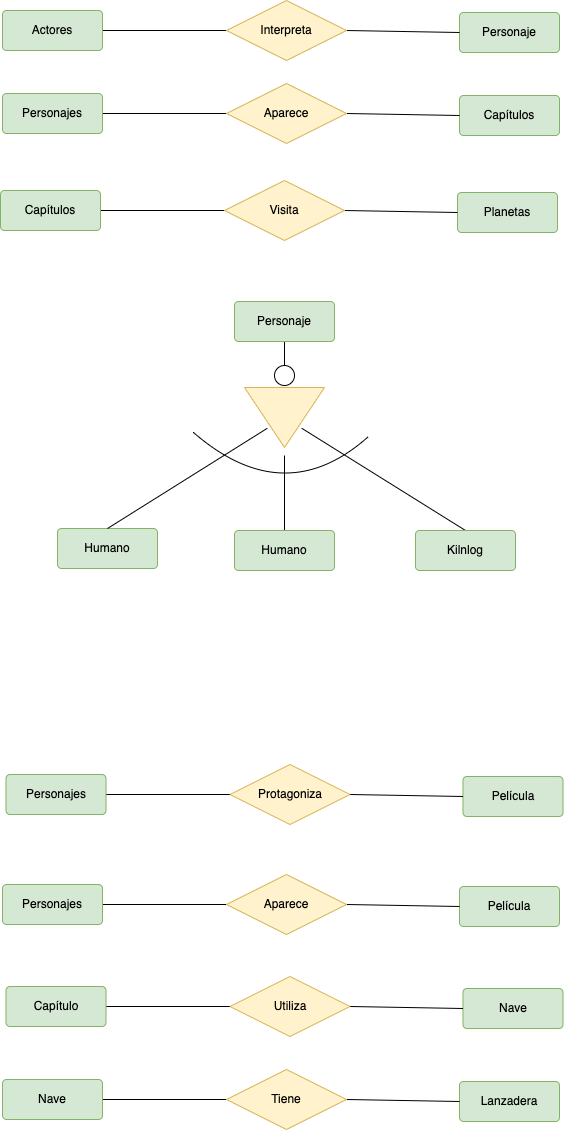

The diagram above was exported from draw.io. Its source (the exported page's mxGraphModel, read from the mxfile embedded in the PNG):
<mxGraphModel dx="1214" dy="379" grid="0" gridSize="10" guides="1" tooltips="1" connect="1" arrows="1" fold="1" page="0" pageScale="1" pageWidth="827" pageHeight="1169" math="0" shadow="0">
  <root>
    <mxCell id="0" />
    <mxCell id="1" parent="0" />
    <mxCell id="P931GzCV33_HypnUUMiP-1" value="Personaje" style="rounded=1;arcSize=10;whiteSpace=wrap;html=1;align=center;hachureGap=4;fillColor=#d5e8d4;strokeColor=#82b366;" parent="1" vertex="1">
      <mxGeometry x="363" y="15" width="100" height="40" as="geometry" />
    </mxCell>
    <mxCell id="P931GzCV33_HypnUUMiP-4" style="edgeStyle=none;curved=1;rounded=0;orthogonalLoop=1;jettySize=auto;html=1;entryX=0;entryY=0.5;entryDx=0;entryDy=0;endArrow=none;startSize=14;endSize=14;sourcePerimeterSpacing=8;targetPerimeterSpacing=8;endFill=0;exitX=1;exitY=0.5;exitDx=0;exitDy=0;" parent="1" source="P931GzCV33_HypnUUMiP-2" target="P931GzCV33_HypnUUMiP-3" edge="1">
      <mxGeometry relative="1" as="geometry" />
    </mxCell>
    <mxCell id="P931GzCV33_HypnUUMiP-2" value="Actores" style="rounded=1;arcSize=10;whiteSpace=wrap;html=1;align=center;hachureGap=4;fillColor=#d5e8d4;strokeColor=#82b366;" parent="1" vertex="1">
      <mxGeometry x="-94" y="13" width="100" height="40" as="geometry" />
    </mxCell>
    <mxCell id="P931GzCV33_HypnUUMiP-5" style="edgeStyle=none;curved=1;rounded=0;orthogonalLoop=1;jettySize=auto;html=1;entryX=0;entryY=0.5;entryDx=0;entryDy=0;endArrow=none;endFill=0;startSize=14;endSize=14;sourcePerimeterSpacing=8;targetPerimeterSpacing=8;exitX=1;exitY=0.5;exitDx=0;exitDy=0;" parent="1" source="P931GzCV33_HypnUUMiP-3" target="P931GzCV33_HypnUUMiP-1" edge="1">
      <mxGeometry relative="1" as="geometry" />
    </mxCell>
    <mxCell id="P931GzCV33_HypnUUMiP-3" value="Interpreta" style="shape=rhombus;perimeter=rhombusPerimeter;whiteSpace=wrap;html=1;align=center;hachureGap=4;strokeColor=#d6b656;fillColor=#fff2cc;" parent="1" vertex="1">
      <mxGeometry x="130" y="3" width="120" height="60" as="geometry" />
    </mxCell>
    <mxCell id="P931GzCV33_HypnUUMiP-6" value="Capítulos" style="rounded=1;arcSize=10;whiteSpace=wrap;html=1;align=center;hachureGap=4;fillColor=#d5e8d4;strokeColor=#82b366;" parent="1" vertex="1">
      <mxGeometry x="363" y="98" width="100" height="40" as="geometry" />
    </mxCell>
    <mxCell id="P931GzCV33_HypnUUMiP-7" style="edgeStyle=none;curved=1;rounded=0;orthogonalLoop=1;jettySize=auto;html=1;entryX=0;entryY=0.5;entryDx=0;entryDy=0;endArrow=none;startSize=14;endSize=14;sourcePerimeterSpacing=8;targetPerimeterSpacing=8;endFill=0;exitX=1;exitY=0.5;exitDx=0;exitDy=0;" parent="1" source="P931GzCV33_HypnUUMiP-8" target="P931GzCV33_HypnUUMiP-10" edge="1">
      <mxGeometry relative="1" as="geometry" />
    </mxCell>
    <mxCell id="P931GzCV33_HypnUUMiP-8" value="Personajes" style="rounded=1;arcSize=10;whiteSpace=wrap;html=1;align=center;hachureGap=4;fillColor=#d5e8d4;strokeColor=#82b366;" parent="1" vertex="1">
      <mxGeometry x="-94" y="96" width="100" height="40" as="geometry" />
    </mxCell>
    <mxCell id="P931GzCV33_HypnUUMiP-9" style="edgeStyle=none;curved=1;rounded=0;orthogonalLoop=1;jettySize=auto;html=1;entryX=0;entryY=0.5;entryDx=0;entryDy=0;endArrow=none;endFill=0;startSize=14;endSize=14;sourcePerimeterSpacing=8;targetPerimeterSpacing=8;exitX=1;exitY=0.5;exitDx=0;exitDy=0;" parent="1" source="P931GzCV33_HypnUUMiP-10" target="P931GzCV33_HypnUUMiP-6" edge="1">
      <mxGeometry relative="1" as="geometry" />
    </mxCell>
    <mxCell id="P931GzCV33_HypnUUMiP-10" value="Aparece" style="shape=rhombus;perimeter=rhombusPerimeter;whiteSpace=wrap;html=1;align=center;hachureGap=4;strokeColor=#d6b656;fillColor=#fff2cc;" parent="1" vertex="1">
      <mxGeometry x="130" y="86" width="120" height="60" as="geometry" />
    </mxCell>
    <mxCell id="P931GzCV33_HypnUUMiP-11" value="Planetas" style="rounded=1;arcSize=10;whiteSpace=wrap;html=1;align=center;hachureGap=4;fillColor=#d5e8d4;strokeColor=#82b366;" parent="1" vertex="1">
      <mxGeometry x="361" y="195" width="100" height="40" as="geometry" />
    </mxCell>
    <mxCell id="P931GzCV33_HypnUUMiP-12" style="edgeStyle=none;curved=1;rounded=0;orthogonalLoop=1;jettySize=auto;html=1;entryX=0;entryY=0.5;entryDx=0;entryDy=0;endArrow=none;startSize=14;endSize=14;sourcePerimeterSpacing=8;targetPerimeterSpacing=8;endFill=0;exitX=1;exitY=0.5;exitDx=0;exitDy=0;" parent="1" source="P931GzCV33_HypnUUMiP-13" target="P931GzCV33_HypnUUMiP-15" edge="1">
      <mxGeometry relative="1" as="geometry" />
    </mxCell>
    <mxCell id="P931GzCV33_HypnUUMiP-13" value="Capítulos" style="rounded=1;arcSize=10;whiteSpace=wrap;html=1;align=center;hachureGap=4;fillColor=#d5e8d4;strokeColor=#82b366;" parent="1" vertex="1">
      <mxGeometry x="-96" y="193" width="100" height="40" as="geometry" />
    </mxCell>
    <mxCell id="P931GzCV33_HypnUUMiP-14" style="edgeStyle=none;curved=1;rounded=0;orthogonalLoop=1;jettySize=auto;html=1;entryX=0;entryY=0.5;entryDx=0;entryDy=0;endArrow=none;endFill=0;startSize=14;endSize=14;sourcePerimeterSpacing=8;targetPerimeterSpacing=8;exitX=1;exitY=0.5;exitDx=0;exitDy=0;" parent="1" source="P931GzCV33_HypnUUMiP-15" target="P931GzCV33_HypnUUMiP-11" edge="1">
      <mxGeometry relative="1" as="geometry" />
    </mxCell>
    <mxCell id="P931GzCV33_HypnUUMiP-15" value="Visita" style="shape=rhombus;perimeter=rhombusPerimeter;whiteSpace=wrap;html=1;align=center;hachureGap=4;strokeColor=#d6b656;fillColor=#fff2cc;" parent="1" vertex="1">
      <mxGeometry x="128" y="183" width="120" height="60" as="geometry" />
    </mxCell>
    <mxCell id="P931GzCV33_HypnUUMiP-26" style="edgeStyle=none;curved=1;rounded=0;orthogonalLoop=1;jettySize=auto;html=1;entryX=0.5;entryY=0;entryDx=0;entryDy=0;endArrow=none;endFill=0;startSize=14;endSize=14;sourcePerimeterSpacing=8;targetPerimeterSpacing=8;exitX=0.5;exitY=1;exitDx=0;exitDy=0;" parent="1" source="P931GzCV33_HypnUUMiP-16" target="P931GzCV33_HypnUUMiP-24" edge="1">
      <mxGeometry relative="1" as="geometry" />
    </mxCell>
    <mxCell id="P931GzCV33_HypnUUMiP-16" value="Personaje" style="rounded=1;arcSize=10;whiteSpace=wrap;html=1;align=center;hachureGap=4;fillColor=#d5e8d4;strokeColor=#82b366;" parent="1" vertex="1">
      <mxGeometry x="138" y="304" width="100" height="40" as="geometry" />
    </mxCell>
    <mxCell id="P931GzCV33_HypnUUMiP-18" value="Humano" style="rounded=1;arcSize=10;whiteSpace=wrap;html=1;align=center;hachureGap=4;fillColor=#d5e8d4;strokeColor=#82b366;" parent="1" vertex="1">
      <mxGeometry x="-39" y="531" width="100" height="40" as="geometry" />
    </mxCell>
    <mxCell id="P931GzCV33_HypnUUMiP-28" style="edgeStyle=none;curved=1;rounded=0;orthogonalLoop=1;jettySize=auto;html=1;entryX=0.5;entryY=0;entryDx=0;entryDy=0;endArrow=none;endFill=0;startSize=14;endSize=14;sourcePerimeterSpacing=8;targetPerimeterSpacing=8;" parent="1" source="P931GzCV33_HypnUUMiP-21" target="P931GzCV33_HypnUUMiP-18" edge="1">
      <mxGeometry relative="1" as="geometry" />
    </mxCell>
    <mxCell id="P931GzCV33_HypnUUMiP-30" style="edgeStyle=none;curved=1;rounded=0;orthogonalLoop=1;jettySize=auto;html=1;entryX=0.5;entryY=0;entryDx=0;entryDy=0;endArrow=none;endFill=0;startSize=14;endSize=14;sourcePerimeterSpacing=8;targetPerimeterSpacing=8;" parent="1" source="P931GzCV33_HypnUUMiP-21" target="P931GzCV33_HypnUUMiP-29" edge="1">
      <mxGeometry relative="1" as="geometry" />
    </mxCell>
    <mxCell id="P931GzCV33_HypnUUMiP-45" style="edgeStyle=none;curved=1;rounded=0;orthogonalLoop=1;jettySize=auto;html=1;entryX=0.5;entryY=0;entryDx=0;entryDy=0;endArrow=none;endFill=0;startSize=14;endSize=14;sourcePerimeterSpacing=8;targetPerimeterSpacing=8;" parent="1" source="P931GzCV33_HypnUUMiP-21" target="P931GzCV33_HypnUUMiP-31" edge="1">
      <mxGeometry relative="1" as="geometry" />
    </mxCell>
    <mxCell id="P931GzCV33_HypnUUMiP-21" value="" style="triangle;whiteSpace=wrap;html=1;hachureGap=4;strokeColor=#d6b656;rotation=90;fillColor=#fff2cc;" parent="1" vertex="1">
      <mxGeometry x="158" y="380" width="60" height="80" as="geometry" />
    </mxCell>
    <mxCell id="P931GzCV33_HypnUUMiP-24" value="" style="ellipse;whiteSpace=wrap;html=1;aspect=fixed;hachureGap=4;strokeColor=#000000;" parent="1" vertex="1">
      <mxGeometry x="178" y="368" width="20" height="20" as="geometry" />
    </mxCell>
    <mxCell id="P931GzCV33_HypnUUMiP-29" value="Humano" style="rounded=1;arcSize=10;whiteSpace=wrap;html=1;align=center;hachureGap=4;fillColor=#d5e8d4;strokeColor=#82b366;" parent="1" vertex="1">
      <mxGeometry x="138" y="533" width="100" height="40" as="geometry" />
    </mxCell>
    <mxCell id="P931GzCV33_HypnUUMiP-31" value="Kilnlog" style="rounded=1;arcSize=10;whiteSpace=wrap;html=1;align=center;hachureGap=4;fillColor=#d5e8d4;strokeColor=#82b366;" parent="1" vertex="1">
      <mxGeometry x="319" y="533" width="100" height="40" as="geometry" />
    </mxCell>
    <mxCell id="P931GzCV33_HypnUUMiP-47" value="" style="endArrow=none;html=1;rounded=0;startSize=14;endSize=14;sourcePerimeterSpacing=8;targetPerimeterSpacing=8;curved=1;" parent="1" edge="1">
      <mxGeometry width="50" height="50" relative="1" as="geometry">
        <mxPoint x="97" y="435" as="sourcePoint" />
        <mxPoint x="272" y="439" as="targetPoint" />
        <Array as="points">
          <mxPoint x="188" y="514" />
        </Array>
      </mxGeometry>
    </mxCell>
    <mxCell id="P931GzCV33_HypnUUMiP-48" value="Película" style="rounded=1;arcSize=10;whiteSpace=wrap;html=1;align=center;hachureGap=4;fillColor=#d5e8d4;strokeColor=#82b366;" parent="1" vertex="1">
      <mxGeometry x="366.5" y="779" width="100" height="40" as="geometry" />
    </mxCell>
    <mxCell id="P931GzCV33_HypnUUMiP-49" style="edgeStyle=none;curved=1;rounded=0;orthogonalLoop=1;jettySize=auto;html=1;entryX=0;entryY=0.5;entryDx=0;entryDy=0;endArrow=none;startSize=14;endSize=14;sourcePerimeterSpacing=8;targetPerimeterSpacing=8;endFill=0;exitX=1;exitY=0.5;exitDx=0;exitDy=0;" parent="1" source="P931GzCV33_HypnUUMiP-50" target="P931GzCV33_HypnUUMiP-52" edge="1">
      <mxGeometry relative="1" as="geometry" />
    </mxCell>
    <mxCell id="P931GzCV33_HypnUUMiP-50" value="Personajes" style="rounded=1;arcSize=10;whiteSpace=wrap;html=1;align=center;hachureGap=4;fillColor=#d5e8d4;strokeColor=#82b366;" parent="1" vertex="1">
      <mxGeometry x="-90.5" y="777" width="100" height="40" as="geometry" />
    </mxCell>
    <mxCell id="P931GzCV33_HypnUUMiP-51" style="edgeStyle=none;curved=1;rounded=0;orthogonalLoop=1;jettySize=auto;html=1;entryX=0;entryY=0.5;entryDx=0;entryDy=0;endArrow=none;endFill=0;startSize=14;endSize=14;sourcePerimeterSpacing=8;targetPerimeterSpacing=8;exitX=1;exitY=0.5;exitDx=0;exitDy=0;" parent="1" source="P931GzCV33_HypnUUMiP-52" target="P931GzCV33_HypnUUMiP-48" edge="1">
      <mxGeometry relative="1" as="geometry" />
    </mxCell>
    <mxCell id="P931GzCV33_HypnUUMiP-52" value="Protagoniza" style="shape=rhombus;perimeter=rhombusPerimeter;whiteSpace=wrap;html=1;align=center;hachureGap=4;strokeColor=#d6b656;fillColor=#fff2cc;" parent="1" vertex="1">
      <mxGeometry x="133.5" y="767" width="120" height="60" as="geometry" />
    </mxCell>
    <mxCell id="P931GzCV33_HypnUUMiP-53" value="Película" style="rounded=1;arcSize=10;whiteSpace=wrap;html=1;align=center;hachureGap=4;fillColor=#d5e8d4;strokeColor=#82b366;" parent="1" vertex="1">
      <mxGeometry x="363" y="889" width="100" height="40" as="geometry" />
    </mxCell>
    <mxCell id="P931GzCV33_HypnUUMiP-54" style="edgeStyle=none;curved=1;rounded=0;orthogonalLoop=1;jettySize=auto;html=1;entryX=0;entryY=0.5;entryDx=0;entryDy=0;endArrow=none;startSize=14;endSize=14;sourcePerimeterSpacing=8;targetPerimeterSpacing=8;endFill=0;exitX=1;exitY=0.5;exitDx=0;exitDy=0;" parent="1" source="P931GzCV33_HypnUUMiP-55" target="P931GzCV33_HypnUUMiP-57" edge="1">
      <mxGeometry relative="1" as="geometry" />
    </mxCell>
    <mxCell id="P931GzCV33_HypnUUMiP-55" value="Personajes" style="rounded=1;arcSize=10;whiteSpace=wrap;html=1;align=center;hachureGap=4;fillColor=#d5e8d4;strokeColor=#82b366;" parent="1" vertex="1">
      <mxGeometry x="-94" y="887" width="100" height="40" as="geometry" />
    </mxCell>
    <mxCell id="P931GzCV33_HypnUUMiP-56" style="edgeStyle=none;curved=1;rounded=0;orthogonalLoop=1;jettySize=auto;html=1;entryX=0;entryY=0.5;entryDx=0;entryDy=0;endArrow=none;endFill=0;startSize=14;endSize=14;sourcePerimeterSpacing=8;targetPerimeterSpacing=8;exitX=1;exitY=0.5;exitDx=0;exitDy=0;" parent="1" source="P931GzCV33_HypnUUMiP-57" target="P931GzCV33_HypnUUMiP-53" edge="1">
      <mxGeometry relative="1" as="geometry" />
    </mxCell>
    <mxCell id="P931GzCV33_HypnUUMiP-57" value="Aparece" style="shape=rhombus;perimeter=rhombusPerimeter;whiteSpace=wrap;html=1;align=center;hachureGap=4;strokeColor=#d6b656;fillColor=#fff2cc;" parent="1" vertex="1">
      <mxGeometry x="130" y="877" width="120" height="60" as="geometry" />
    </mxCell>
    <mxCell id="P931GzCV33_HypnUUMiP-58" value="Nave" style="rounded=1;arcSize=10;whiteSpace=wrap;html=1;align=center;hachureGap=4;fillColor=#d5e8d4;strokeColor=#82b366;" parent="1" vertex="1">
      <mxGeometry x="366.5" y="991" width="100" height="40" as="geometry" />
    </mxCell>
    <mxCell id="P931GzCV33_HypnUUMiP-59" style="edgeStyle=none;curved=1;rounded=0;orthogonalLoop=1;jettySize=auto;html=1;entryX=0;entryY=0.5;entryDx=0;entryDy=0;endArrow=none;startSize=14;endSize=14;sourcePerimeterSpacing=8;targetPerimeterSpacing=8;endFill=0;exitX=1;exitY=0.5;exitDx=0;exitDy=0;" parent="1" source="P931GzCV33_HypnUUMiP-60" target="P931GzCV33_HypnUUMiP-62" edge="1">
      <mxGeometry relative="1" as="geometry" />
    </mxCell>
    <mxCell id="P931GzCV33_HypnUUMiP-60" value="Capítulo" style="rounded=1;arcSize=10;whiteSpace=wrap;html=1;align=center;hachureGap=4;fillColor=#d5e8d4;strokeColor=#82b366;" parent="1" vertex="1">
      <mxGeometry x="-90.5" y="989" width="100" height="40" as="geometry" />
    </mxCell>
    <mxCell id="P931GzCV33_HypnUUMiP-61" style="edgeStyle=none;curved=1;rounded=0;orthogonalLoop=1;jettySize=auto;html=1;entryX=0;entryY=0.5;entryDx=0;entryDy=0;endArrow=none;endFill=0;startSize=14;endSize=14;sourcePerimeterSpacing=8;targetPerimeterSpacing=8;exitX=1;exitY=0.5;exitDx=0;exitDy=0;" parent="1" source="P931GzCV33_HypnUUMiP-62" target="P931GzCV33_HypnUUMiP-58" edge="1">
      <mxGeometry relative="1" as="geometry" />
    </mxCell>
    <mxCell id="P931GzCV33_HypnUUMiP-62" value="Utiliza" style="shape=rhombus;perimeter=rhombusPerimeter;whiteSpace=wrap;html=1;align=center;hachureGap=4;strokeColor=#d6b656;fillColor=#fff2cc;" parent="1" vertex="1">
      <mxGeometry x="133.5" y="979" width="120" height="60" as="geometry" />
    </mxCell>
    <mxCell id="P931GzCV33_HypnUUMiP-63" value="Lanzadera" style="rounded=1;arcSize=10;whiteSpace=wrap;html=1;align=center;hachureGap=4;fillColor=#d5e8d4;strokeColor=#82b366;" parent="1" vertex="1">
      <mxGeometry x="363" y="1084" width="100" height="40" as="geometry" />
    </mxCell>
    <mxCell id="P931GzCV33_HypnUUMiP-64" style="edgeStyle=none;curved=1;rounded=0;orthogonalLoop=1;jettySize=auto;html=1;entryX=0;entryY=0.5;entryDx=0;entryDy=0;endArrow=none;startSize=14;endSize=14;sourcePerimeterSpacing=8;targetPerimeterSpacing=8;endFill=0;exitX=1;exitY=0.5;exitDx=0;exitDy=0;" parent="1" source="P931GzCV33_HypnUUMiP-65" target="P931GzCV33_HypnUUMiP-67" edge="1">
      <mxGeometry relative="1" as="geometry" />
    </mxCell>
    <mxCell id="P931GzCV33_HypnUUMiP-65" value="Nave" style="rounded=1;arcSize=10;whiteSpace=wrap;html=1;align=center;hachureGap=4;fillColor=#d5e8d4;strokeColor=#82b366;" parent="1" vertex="1">
      <mxGeometry x="-94" y="1082" width="100" height="40" as="geometry" />
    </mxCell>
    <mxCell id="P931GzCV33_HypnUUMiP-66" style="edgeStyle=none;curved=1;rounded=0;orthogonalLoop=1;jettySize=auto;html=1;entryX=0;entryY=0.5;entryDx=0;entryDy=0;endArrow=none;endFill=0;startSize=14;endSize=14;sourcePerimeterSpacing=8;targetPerimeterSpacing=8;exitX=1;exitY=0.5;exitDx=0;exitDy=0;" parent="1" source="P931GzCV33_HypnUUMiP-67" target="P931GzCV33_HypnUUMiP-63" edge="1">
      <mxGeometry relative="1" as="geometry" />
    </mxCell>
    <mxCell id="P931GzCV33_HypnUUMiP-67" value="Tiene" style="shape=rhombus;perimeter=rhombusPerimeter;whiteSpace=wrap;html=1;align=center;hachureGap=4;strokeColor=#d6b656;fillColor=#fff2cc;" parent="1" vertex="1">
      <mxGeometry x="130" y="1072" width="120" height="60" as="geometry" />
    </mxCell>
  </root>
</mxGraphModel>